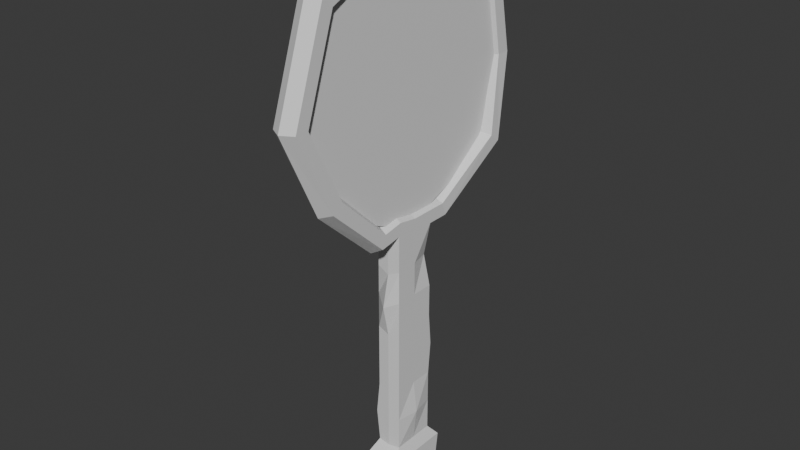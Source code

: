 # Source: GoldenGlass.blend  (saved by Blender 4.2.66; exported with 4.5.12 LTS)
import bpy
from mathutils import Matrix  # noqa: F401  (used for matrix-valued properties, if any)

bpy.ops.wm.read_factory_settings(use_empty=True)
scene = bpy.context.scene
scene.name = 'Scene'

# ---- collections
col_collection = bpy.data.collections.new('Collection'); scene.collection.children.link(col_collection)

# ---- materials (node trees are filled in below, after node groups)
mat_handlematerial = bpy.data.materials.new('HandleMaterial')
mat_handlematerial.use_transparent_shadow = False
mat_glassmaterial = bpy.data.materials.new('GlassMaterial')
mat_glassmaterial.use_transparent_shadow = False

# ---- material node trees
mat_handlematerial.use_nodes = True; mat_handlematerial.node_tree.nodes.clear()
_N = mat_handlematerial.node_tree.nodes; _L = mat_handlematerial.node_tree.links
n0 = _N.new('ShaderNodeBsdfPrincipled'); n0.name = 'Principled BSDF'; n0.location = (10, 300)
n0.inputs[3].default_value = 1.45
n1 = _N.new('ShaderNodeOutputMaterial'); n1.name = 'Material Output'; n1.location = (300, 300)
_L.new(n0.outputs[0], n1.inputs[0])
n1.is_active_output = True
mat_glassmaterial.use_nodes = True; mat_glassmaterial.node_tree.nodes.clear()
_N = mat_glassmaterial.node_tree.nodes; _L = mat_glassmaterial.node_tree.links
n0 = _N.new('ShaderNodeBsdfPrincipled'); n0.name = 'Principled BSDF'; n0.location = (10, 300)
n0.inputs[3].default_value = 1.45
n1 = _N.new('ShaderNodeOutputMaterial'); n1.name = 'Material Output'; n1.location = (300, 300)
_L.new(n0.outputs[0], n1.inputs[0])
n1.is_active_output = True

# ---- world
world_world = bpy.data.worlds.new('World'); scene.world = world_world
world_world.use_nodes = True; world_world.node_tree.nodes.clear()
_N = world_world.node_tree.nodes; _L = world_world.node_tree.links
n0 = _N.new('ShaderNodeOutputWorld'); n0.name = 'World Output'; n0.location = (300, 300)
n1 = _N.new('ShaderNodeBackground'); n1.name = 'Background'; n1.location = (10, 300)
n1.inputs[0].default_value = (0.05088, 0.05088, 0.05088, 1.0)
_L.new(n1.outputs[0], n0.inputs[0])
n0.is_active_output = True
world_world.color = (0.05088, 0.05088, 0.05088)
world_world.use_sun_shadow = False
world_world.sun_shadow_jitter_overblur = 0.0

# ---- meshes
me_torus = bpy.data.meshes.new('Torus')
me_torus.from_pydata([(0.1515, -1.087, 1.954), (0.2376, -1.036, 1.954), (0.2367, -0.9361, 1.953), (0.1496, -0.8869, 1.953), (0.06347, -0.9378, 1.953), (0.06444, -1.038, 1.954), (0.1487, -0.797, 1.335), (0.2349, -0.7557, 1.364), (0.2341, -0.6747, 1.423), (0.1471, -0.635, 1.452), (0.1123, -0.6759, 1.423), (0.1131, -0.7569, 1.364), (0.1441, -0.3289, 0.9061), (0.2306, -0.3126, 0.9537), (0.2303, -0.2815, 1.049), (0.1435, -0.2668, 1.096), (0.05709, -0.2832, 1.049), (0.05739, -0.3142, 0.9537), (0.1375, 0.3509, 0.9048), (0.2243, 0.3363, 0.9524), (0.2246, 0.3056, 1.048), (0.1381, 0.2894, 1.095), (0.05139, 0.3039, 1.048), (0.05109, 0.3347, 0.9524), (0.1322, 0.9016, 1.303), (0.2637, 0.8625, 1.333), (0.2645, 0.7817, 1.392), (0.1338, 0.74, 1.421), (0.03135, 0.7794, 1.392), (0.03056, 0.8602, 1.333), (0.1308, 1.043, 1.923), (0.2179, 0.9937, 1.923), (0.2189, 0.8937, 1.924), (0.1328, 0.8429, 1.924), (0.04569, 0.892, 1.924), (0.04472, 0.992, 1.923), (0.1322, 0.9041, 2.596), (0.2192, 0.8645, 2.567), (0.22, 0.7835, 2.509), (0.1338, 0.7421, 2.479), (0.0469, 0.769, 2.487), (0.04611, 0.85, 2.546), (0.1375, 0.3548, 2.931), (0.2243, 0.3401, 2.884), (0.2246, 0.309, 2.789), (0.1381, 0.2927, 2.741), (0.05139, 0.3074, 2.806), (0.05109, 0.3385, 2.901), (0.1441, -0.325, 2.912), (0.2072, -0.309, 2.865), (0.2069, -0.2783, 2.77), (0.1435, -0.2636, 2.722), (0.05709, -0.2798, 2.77), (0.05739, -0.3105, 2.865), (0.1491, -0.8331, 2.69), (0.2353, -0.7919, 2.66), (0.2345, -0.7111, 2.601), (0.1475, -0.6716, 2.572), (0.06129, -0.7128, 2.601), (0.06208, -0.7936, 2.66), (0.2274, 0.01189, 0.953), (0.2274, 0.01208, 1.048), (0.1408, 0.01133, 1.096), (0.05424, 0.01039, 1.048), (0.03403, 0.01001, 0.953), (0.1392, 0.1809, 0.9051), (0.2259, 0.1741, 0.9527), (0.226, 0.1589, 1.048), (0.1395, 0.1504, 1.095), (0.05281, 0.1572, 1.048), (0.05266, 0.1724, 0.9527), (0.1425, -0.159, 0.9058), (0.229, -0.1503, 0.9792), (0.2289, -0.1346, 1.074), (0.1422, -0.1277, 1.122), (0.05567, -0.1364, 1.048), (0.05582, -0.152, 0.9533), (0.1408, 0.007293, -0.965), (0.2671, 0.008529, -0.9603), (-0.01047, 0.005832, -0.9603), (0.1384, 0.2551, -0.9655), (0.265, 0.2229, -0.9538), (0.01229, 0.2426, -0.9608), (0.1432, -0.2405, -0.9645), (0.2694, -0.228, -0.9598), (0.01689, -0.2304, -0.9598), (0.05582, -0.1539, 0.009102), (0.05424, 0.008359, 0.008784), (0.05266, 0.1706, 0.008466), (0.1392, 0.1791, -0.01695), (0.2257, 0.1934, 0.008422), (0.229, -0.1522, 0.009099), (0.2274, 0.01004, 0.00878), (0.1425, -0.1608, -0.01628), (0.0248, -0.1178, 0.4812), (0.05266, 0.1715, 0.4806), (0.2274, 0.01097, 0.4809), (0.05424, 0.009284, 0.4809), (0.1392, 0.18, 0.4441), (0.2259, 0.1732, 0.4806), (0.229, -0.1513, 0.4812), (0.143, -0.2105, 0.4449), (0.05424, 0.007434, -0.4633), (0.1393, 0.1698, -0.478), (0.2259, 0.1713, -0.4637), (0.229, -0.1531, -0.463), (0.1425, -0.1617, -0.4773), (0.03162, -0.155, -0.463), (0.05266, 0.1697, -0.4637), (0.255, 0.009385, -0.4633), (0.05424, 0.006972, -0.6994), (0.1392, 0.1777, -0.7085), (0.2259, 0.1709, -0.6997), (0.229, -0.1536, -0.6991), (0.1425, -0.1622, -0.7078), (0.05582, -0.1553, -0.6991), (0.05266, 0.1692, -0.6997), (0.2274, 0.008654, -0.6994), (0.05582, -0.1543, -0.227), (0.05266, 0.1701, -0.2276), (0.2274, 0.009579, -0.2273), (0.03919, 0.00775, -0.2273), (0.1392, 0.1787, -0.2475), (0.2259, 0.1718, -0.2276), (0.229, -0.1526, -0.227), (0.1425, -0.1613, -0.2468), (0.05424, 0.008821, 0.2448), (0.1392, 0.1796, 0.2136), (0.2259, 0.1727, 0.2445), (0.229, -0.1517, 0.2452), (0.1425, -0.1603, 0.2142), (0.05582, -0.1534, 0.2452), (0.05266, 0.171, 0.2445), (0.2274, 0.0105, 0.2448), (0.05582, -0.1525, 0.7173), (0.05266, 0.172, 0.7166), (0.2274, 0.01143, 0.717), (0.05424, 0.009746, 0.717), (0.1392, 0.1805, 0.6746), (0.1914, 0.1524, 0.7167), (0.229, -0.1508, 0.7173), (0.1425, -0.1594, 0.6753), (0.01459, 0.006413, -0.7882), (0.1384, 0.2554, -0.7975), (0.2648, 0.2454, -0.7887), (0.2694, -0.2276, -0.7878), (0.1432, -0.2401, -0.7965), (0.01689, -0.2301, -0.7878), (0.01229, 0.2429, -0.7887), (0.2671, 0.008866, -0.7882), (0.09243, 0.04724, 2.919), (0.1924, 0.04724, 2.919), (0.09243, 0.7217, 2.609), (0.1924, 0.7217, 2.609), (0.09243, 0.9793, 1.913), (0.1924, 0.9793, 1.913), (0.09243, 0.6691, 1.238), (0.1924, 0.6691, 1.238), (0.09243, -0.02724, 0.9807), (0.1924, -0.02724, 0.9807), (0.09243, -0.7017, 1.291), (0.1924, -0.7017, 1.291), (0.09243, -0.9593, 1.987), (0.1924, -0.9593, 1.987), (0.09243, -0.6491, 2.662), (0.1924, -0.6491, 2.662)], [], [(0, 6, 7, 1), (1, 7, 8, 2), (2, 8, 9, 3), (3, 9, 10, 4), (4, 10, 11, 5), (5, 11, 6, 0), (6, 12, 13, 7), (7, 13, 14, 8), (8, 14, 15, 9), (9, 15, 16, 10), (10, 16, 17, 11), (11, 17, 12, 6), (65, 18, 19, 66), (66, 19, 20, 67), (67, 20, 21, 68), (68, 21, 22, 69), (69, 22, 23, 70), (70, 23, 18, 65), (18, 24, 25, 19), (19, 25, 26, 20), (20, 26, 27, 21), (21, 27, 28, 22), (22, 28, 29, 23), (23, 29, 24, 18), (24, 30, 31, 25), (25, 31, 32, 26), (26, 32, 33, 27), (27, 33, 34, 28), (28, 34, 35, 29), (29, 35, 30, 24), (30, 36, 37, 31), (31, 37, 38, 32), (32, 38, 39, 33), (33, 39, 40, 34), (34, 40, 41, 35), (35, 41, 36, 30), (36, 42, 43, 37), (37, 43, 44, 38), (38, 44, 45, 39), (39, 45, 46, 40), (40, 46, 47, 41), (41, 47, 42, 36), (42, 48, 49, 43), (43, 49, 50, 44), (44, 50, 51, 45), (45, 51, 52, 46), (46, 52, 53, 47), (47, 53, 48, 42), (48, 54, 55, 49), (49, 55, 56, 50), (50, 56, 57, 51), (51, 57, 58, 52), (52, 58, 59, 53), (53, 59, 54, 48), (54, 0, 1, 55), (55, 1, 2, 56), (56, 2, 3, 57), (57, 3, 4, 58), (58, 4, 5, 59), (59, 5, 0, 54), (149, 145, 84, 78), (75, 63, 64, 76), (74, 62, 63, 75), (73, 61, 62, 74), (72, 60, 61, 73), (143, 144, 81, 80), (147, 142, 79, 85), (63, 69, 70, 64), (62, 68, 69, 63), (61, 67, 68, 62), (60, 66, 67, 61), (148, 143, 80, 82), (12, 71, 72, 13), (13, 72, 73, 14), (14, 73, 74, 15), (15, 74, 75, 16), (16, 75, 76, 17), (17, 76, 71, 12), (85, 79, 77, 83), (83, 77, 78, 84), (79, 82, 80, 77), (77, 80, 81, 78), (145, 146, 83, 84), (142, 148, 82, 79), (146, 147, 85, 83), (144, 149, 78, 81), (128, 133, 92, 90), (130, 131, 86, 93), (126, 132, 88, 87), (129, 130, 93, 91), (132, 127, 89, 88), (131, 126, 87, 86), (127, 128, 90, 89), (133, 129, 91, 92), (136, 140, 100, 96), (138, 139, 99, 98), (134, 137, 97, 94), (135, 138, 98, 95), (140, 141, 101, 100), (137, 135, 95, 97), (141, 134, 94, 101), (139, 136, 96, 99), (123, 120, 109, 104), (125, 118, 107, 106), (121, 119, 108, 102), (124, 125, 106, 105), (119, 122, 103, 108), (118, 121, 102, 107), (122, 123, 104, 103), (120, 124, 105, 109), (104, 109, 117, 112), (106, 107, 115, 114), (102, 108, 116, 110), (105, 106, 114, 113), (108, 103, 111, 116), (107, 102, 110, 115), (103, 104, 112, 111), (109, 105, 113, 117), (92, 91, 124, 120), (89, 90, 123, 122), (86, 87, 121, 118), (88, 89, 122, 119), (91, 93, 125, 124), (87, 88, 119, 121), (93, 86, 118, 125), (90, 92, 120, 123), (96, 100, 129, 133), (98, 99, 128, 127), (94, 97, 126, 131), (95, 98, 127, 132), (100, 101, 130, 129), (97, 95, 132, 126), (101, 94, 131, 130), (99, 96, 133, 128), (66, 60, 136, 139), (71, 76, 134, 141), (64, 70, 135, 137), (72, 71, 141, 140), (70, 65, 138, 135), (76, 64, 137, 134), (65, 66, 139, 138), (60, 72, 140, 136), (112, 117, 149, 144), (114, 115, 147, 146), (110, 116, 148, 142), (113, 114, 146, 145), (116, 111, 143, 148), (115, 110, 142, 147), (111, 112, 144, 143), (117, 113, 145, 149), (150, 151, 153, 152), (152, 153, 155, 154), (154, 155, 157, 156), (156, 157, 159, 158), (158, 159, 161, 160), (160, 161, 163, 162), (153, 151, 165, 163, 161, 159, 157, 155), (162, 163, 165, 164), (164, 165, 151, 150), (150, 152, 154, 156, 158, 160, 162, 164)])
me_torus.polygons.foreach_set('material_index', [0, 0, 0, 0, 0, 0, 0, 0, 0, 0, 0, 0, 0, 0, 0, 0, 0, 0, 0, 0, 0, 0, 0, 0, 0, 0, 0, 0, 0, 0, 0, 0, 0, 0, 0, 0, 0, 0, 0, 0, 0, 0, 0, 0, 0, 0, 0, 0, 0, 0, 0, 0, 0, 0, 0, 0, 0, 0, 0, 0, 0, 0, 0, 0, 0, 0, 0, 0, 0, 0, 0, 0, 0, 0, 0, 0, 0, 0, 0, 0, 0, 0, 0, 0, 0, 0, 0, 0, 0, 0, 0, 0, 0, 0, 0, 0, 0, 0, 0, 0, 0, 0, 0, 0, 0, 0, 0, 0, 0, 0, 0, 0, 0, 0, 0, 0, 0, 0, 0, 0, 0, 0, 0, 0, 0, 0, 0, 0, 0, 0, 0, 0, 0, 0, 0, 0, 0, 0, 0, 0, 0, 0, 0, 0, 0, 0, 0, 0, 0, 0, 1, 1, 1, 1, 1, 1, 1, 1, 1, 1])
_uv = me_torus.uv_layers.new(name='UVMap')
_uv.uv.foreach_set('vector', [0.6, 0.5, 0.7, 0.5, 0.7, 0.6667, 0.6, 0.6667, 0.6, 0.6667, 0.7, 0.6667, 0.7, 0.8333, 0.6, 0.8333, 0.6, 0.8333, 0.7, 0.8333, 0.7, 1.0, 0.6, 1.0, 0.6, -1.11e-16, 0.7, -1.11e-16, 0.7, 0.1667, 0.6, 0.1667, 0.6, 0.1667, 0.7, 0.1667, 0.7, 0.3333, 0.6, 0.3333, 0.6, 0.3333, 0.7, 0.3333, 0.7, 0.5, 0.6, 0.5, 0.7, 0.5, 0.8, 0.5, 0.8, 0.6667, 0.7, 0.6667, 0.7, 0.6667, 0.8, 0.6667, 0.8, 0.8333, 0.7, 0.8333, 0.7, 0.8333, 0.8, 0.8333, 0.8, 1.0, 0.7, 1.0, 0.7, -1.11e-16, 0.8, -1.11e-16, 0.8, 0.1667, 0.7, 0.1667, 0.7, 0.1667, 0.8, 0.1667, 0.8, 0.3333, 0.7, 0.3333, 0.7, 0.3333, 0.8, 0.3333, 0.8, 0.5, 0.7, 0.5, 0.875, 0.5, 0.9, 0.5, 0.9, 0.6667, 0.875, 0.6667, 0.875, 0.6667, 0.9, 0.6667, 0.9, 0.8333, 0.875, 0.8333, 0.875, 0.8333, 0.9, 0.8333, 0.9, 1.0, 0.875, 1.0, 0.875, -1.11e-16, 0.9, -1.11e-16, 0.9, 0.1667, 0.875, 0.1667, 0.875, 0.1667, 0.9, 0.1667, 0.9, 0.3333, 0.875, 0.3333, 0.875, 0.3333, 0.9, 0.3333, 0.9, 0.5, 0.875, 0.5, 0.9, 0.5, 1.0, 0.5, 1.0, 0.6667, 0.9, 0.6667, 0.9, 0.6667, 1.0, 0.6667, 1.0, 0.8333, 0.9, 0.8333, 0.9, 0.8333, 1.0, 0.8333, 1.0, 1.0, 0.9, 1.0, 0.9, -1.11e-16, 1.0, -1.11e-16, 1.0, 0.1667, 0.9, 0.1667, 0.9, 0.1667, 1.0, 0.1667, 1.0, 0.3333, 0.9, 0.3333, 0.9, 0.3333, 1.0, 0.3333, 1.0, 0.5, 0.9, 0.5, -1.11e-16, 0.5, 0.1, 0.5, 0.1, 0.6667, -1.11e-16, 0.6667, -1.11e-16, 0.6667, 0.1, 0.6667, 0.1, 0.8333, -1.11e-16, 0.8333, -1.11e-16, 0.8333, 0.1, 0.8333, 0.1, 1.0, -1.11e-16, 1.0, -1.11e-16, -1.11e-16, 0.1, -1.11e-16, 0.1, 0.1667, -1.11e-16, 0.1667, -1.11e-16, 0.1667, 0.1, 0.1667, 0.1, 0.3333, -1.11e-16, 0.3333, -1.11e-16, 0.3333, 0.1, 0.3333, 0.1, 0.5, -1.11e-16, 0.5, 0.1, 0.5, 0.2, 0.5, 0.2, 0.6667, 0.1, 0.6667, 0.1, 0.6667, 0.2, 0.6667, 0.2, 0.8333, 0.1, 0.8333, 0.1, 0.8333, 0.2, 0.8333, 0.2, 1.0, 0.1, 1.0, 0.1, -1.11e-16, 0.2, -1.11e-16, 0.2, 0.1667, 0.1, 0.1667, 0.1, 0.1667, 0.2, 0.1667, 0.2, 0.3333, 0.1, 0.3333, 0.1, 0.3333, 0.2, 0.3333, 0.2, 0.5, 0.1, 0.5, 0.2, 0.5, 0.3, 0.5, 0.3, 0.6667, 0.2, 0.6667, 0.2, 0.6667, 0.3, 0.6667, 0.3, 0.8333, 0.2, 0.8333, 0.2, 0.8333, 0.3, 0.8333, 0.3, 1.0, 0.2, 1.0, 0.2, -1.11e-16, 0.3, -1.11e-16, 0.3, 0.1667, 0.2, 0.1667, 0.2, 0.1667, 0.3, 0.1667, 0.3, 0.3333, 0.2, 0.3333, 0.2, 0.3333, 0.3, 0.3333, 0.3, 0.5, 0.2, 0.5, 0.3, 0.5, 0.4, 0.5, 0.4, 0.6667, 0.3, 0.6667, 0.3, 0.6667, 0.4, 0.6667, 0.4, 0.8333, 0.3, 0.8333, 0.3, 0.8333, 0.4, 0.8333, 0.4, 1.0, 0.3, 1.0, 0.3, -1.11e-16, 0.4, -1.11e-16, 0.4, 0.1667, 0.3, 0.1667, 0.3, 0.1667, 0.4, 0.1667, 0.4, 0.3333, 0.3, 0.3333, 0.3, 0.3333, 0.4, 0.3333, 0.4, 0.5, 0.3, 0.5, 0.4, 0.5, 0.5, 0.5, 0.5, 0.6667, 0.4, 0.6667, 0.4, 0.6667, 0.5, 0.6667, 0.5, 0.8333, 0.4, 0.8333, 0.4, 0.8333, 0.5, 0.8333, 0.5, 1.0, 0.4, 1.0, 0.4, -1.11e-16, 0.5, -1.11e-16, 0.5, 0.1667, 0.4, 0.1667, 0.4, 0.1667, 0.5, 0.1667, 0.5, 0.3333, 0.4, 0.3333, 0.4, 0.3333, 0.5, 0.3333, 0.5, 0.5, 0.4, 0.5, 0.5, 0.5, 0.6, 0.5, 0.6, 0.6667, 0.5, 0.6667, 0.5, 0.6667, 0.6, 0.6667, 0.6, 0.8333, 0.5, 0.8333, 0.5, 0.8333, 0.6, 0.8333, 0.6, 1.0, 0.5, 1.0, 0.5, -1.11e-16, 0.6, -1.11e-16, 0.6, 0.1667, 0.5, 0.1667, 0.5, 0.1667, 0.6, 0.1667, 0.6, 0.3333, 0.5, 0.3333, 0.5, 0.3333, 0.6, 0.3333, 0.6, 0.5, 0.5, 0.5, 0.85, 0.6667, 0.825, 0.6667, 0.825, 0.6667, 0.85, 0.6667, 0.825, 0.1667, 0.85, 0.1667, 0.85, 0.3333, 0.825, 0.3333, 0.825, -1.11e-16, 0.85, -1.11e-16, 0.85, 0.1667, 0.825, 0.1667, 0.825, 0.8333, 0.85, 0.8333, 0.85, 1.0, 0.825, 1.0, 0.825, 0.6667, 0.85, 0.6667, 0.85, 0.8333, 0.825, 0.8333, 0.875, 0.5, 0.875, 0.6667, 0.875, 0.6667, 0.875, 0.5, 0.825, 0.3333, 0.85, 0.3333, 0.85, 0.3333, 0.825, 0.3333, 0.85, 0.1667, 0.875, 0.1667, 0.875, 0.3333, 0.85, 0.3333, 0.85, -1.11e-16, 0.875, -1.11e-16, 0.875, 0.1667, 0.85, 0.1667, 0.85, 0.8333, 0.875, 0.8333, 0.875, 1.0, 0.85, 1.0, 0.85, 0.6667, 0.875, 0.6667, 0.875, 0.8333, 0.85, 0.8333, 0.875, 0.3333, 0.875, 0.5, 0.875, 0.5, 0.875, 0.3333, 0.8, 0.5, 0.825, 0.5, 0.825, 0.6667, 0.8, 0.6667, 0.8, 0.6667, 0.825, 0.6667, 0.825, 0.8333, 0.8, 0.8333, 0.8, 0.8333, 0.825, 0.8333, 0.825, 1.0, 0.8, 1.0, 0.8, -1.11e-16, 0.825, -1.11e-16, 0.825, 0.1667, 0.8, 0.1667, 0.8, 0.1667, 0.825, 0.1667, 0.825, 0.3333, 0.8, 0.3333, 0.8, 0.3333, 0.825, 0.3333, 0.825, 0.5, 0.8, 0.5, 0.825, 0.3333, 0.85, 0.3333, 0.85, 0.5, 0.825, 0.5, 0.825, 0.5, 0.85, 0.5, 0.85, 0.6667, 0.825, 0.6667, 0.85, 0.3333, 0.875, 0.3333, 0.875, 0.5, 0.85, 0.5, 0.85, 0.5, 0.875, 0.5, 0.875, 0.6667, 0.85, 0.6667, 0.825, 0.6667, 0.825, 0.5, 0.825, 0.5, 0.825, 0.6667, 0.85, 0.3333, 0.875, 0.3333, 0.875, 0.3333, 0.85, 0.3333, 0.825, 0.5, 0.825, 0.3333, 0.825, 0.3333, 0.825, 0.5, 0.875, 0.6667, 0.85, 0.6667, 0.85, 0.6667, 0.875, 0.6667, 0.875, 0.6667, 0.85, 0.6667, 0.85, 0.6667, 0.875, 0.6667, 0.825, 0.5, 0.825, 0.3333, 0.825, 0.3333, 0.825, 0.5, 0.85, 0.3333, 0.875, 0.3333, 0.875, 0.3333, 0.85, 0.3333, 0.825, 0.6667, 0.825, 0.5, 0.825, 0.5, 0.825, 0.6667, 0.875, 0.3333, 0.875, 0.5, 0.875, 0.5, 0.875, 0.3333, 0.825, 0.3333, 0.85, 0.3333, 0.85, 0.3333, 0.825, 0.3333, 0.875, 0.5, 0.875, 0.6667, 0.875, 0.6667, 0.875, 0.5, 0.85, 0.6667, 0.825, 0.6667, 0.825, 0.6667, 0.85, 0.6667, 0.85, 0.6667, 0.825, 0.6667, 0.825, 0.6667, 0.85, 0.6667, 0.875, 0.5, 0.875, 0.6667, 0.875, 0.6667, 0.875, 0.5, 0.825, 0.3333, 0.85, 0.3333, 0.85, 0.3333, 0.825, 0.3333, 0.875, 0.3333, 0.875, 0.5, 0.875, 0.5, 0.875, 0.3333, 0.825, 0.6667, 0.825, 0.5, 0.825, 0.5, 0.825, 0.6667, 0.85, 0.3333, 0.875, 0.3333, 0.875, 0.3333, 0.85, 0.3333, 0.825, 0.5, 0.825, 0.3333, 0.825, 0.3333, 0.825, 0.5, 0.875, 0.6667, 0.85, 0.6667, 0.85, 0.6667, 0.875, 0.6667, 0.875, 0.6667, 0.85, 0.6667, 0.85, 0.6667, 0.875, 0.6667, 0.825, 0.5, 0.825, 0.3333, 0.825, 0.3333, 0.825, 0.5, 0.85, 0.3333, 0.875, 0.3333, 0.875, 0.3333, 0.85, 0.3333, 0.825, 0.6667, 0.825, 0.5, 0.825, 0.5, 0.825, 0.6667, 0.875, 0.3333, 0.875, 0.5, 0.875, 0.5, 0.875, 0.3333, 0.825, 0.3333, 0.85, 0.3333, 0.85, 0.3333, 0.825, 0.3333, 0.875, 0.5, 0.875, 0.6667, 0.875, 0.6667, 0.875, 0.5, 0.85, 0.6667, 0.825, 0.6667, 0.825, 0.6667, 0.85, 0.6667, 0.875, 0.6667, 0.85, 0.6667, 0.85, 0.6667, 0.875, 0.6667, 0.825, 0.5, 0.825, 0.3333, 0.825, 0.3333, 0.825, 0.5, 0.85, 0.3333, 0.875, 0.3333, 0.875, 0.3333, 0.85, 0.3333, 0.825, 0.6667, 0.825, 0.5, 0.825, 0.5, 0.825, 0.6667, 0.875, 0.3333, 0.875, 0.5, 0.875, 0.5, 0.875, 0.3333, 0.825, 0.3333, 0.85, 0.3333, 0.85, 0.3333, 0.825, 0.3333, 0.875, 0.5, 0.875, 0.6667, 0.875, 0.6667, 0.875, 0.5, 0.85, 0.6667, 0.825, 0.6667, 0.825, 0.6667, 0.85, 0.6667, 0.85, 0.6667, 0.825, 0.6667, 0.825, 0.6667, 0.85, 0.6667, 0.875, 0.5, 0.875, 0.6667, 0.875, 0.6667, 0.875, 0.5, 0.825, 0.3333, 0.85, 0.3333, 0.85, 0.3333, 0.825, 0.3333, 0.875, 0.3333, 0.875, 0.5, 0.875, 0.5, 0.875, 0.3333, 0.825, 0.6667, 0.825, 0.5, 0.825, 0.5, 0.825, 0.6667, 0.85, 0.3333, 0.875, 0.3333, 0.875, 0.3333, 0.85, 0.3333, 0.825, 0.5, 0.825, 0.3333, 0.825, 0.3333, 0.825, 0.5, 0.875, 0.6667, 0.85, 0.6667, 0.85, 0.6667, 0.875, 0.6667, 0.85, 0.6667, 0.825, 0.6667, 0.825, 0.6667, 0.85, 0.6667, 0.875, 0.5, 0.875, 0.6667, 0.875, 0.6667, 0.875, 0.5, 0.825, 0.3333, 0.85, 0.3333, 0.85, 0.3333, 0.825, 0.3333, 0.875, 0.3333, 0.875, 0.5, 0.875, 0.5, 0.875, 0.3333, 0.825, 0.6667, 0.825, 0.5, 0.825, 0.5, 0.825, 0.6667, 0.85, 0.3333, 0.875, 0.3333, 0.875, 0.3333, 0.85, 0.3333, 0.825, 0.5, 0.825, 0.3333, 0.825, 0.3333, 0.825, 0.5, 0.875, 0.6667, 0.85, 0.6667, 0.85, 0.6667, 0.875, 0.6667, 0.875, 0.6667, 0.85, 0.6667, 0.85, 0.6667, 0.875, 0.6667, 0.825, 0.5, 0.825, 0.3333, 0.825, 0.3333, 0.825, 0.5, 0.85, 0.3333, 0.875, 0.3333, 0.875, 0.3333, 0.85, 0.3333, 0.825, 0.6667, 0.825, 0.5, 0.825, 0.5, 0.825, 0.6667, 0.875, 0.3333, 0.875, 0.5, 0.875, 0.5, 0.875, 0.3333, 0.825, 0.3333, 0.85, 0.3333, 0.85, 0.3333, 0.825, 0.3333, 0.875, 0.5, 0.875, 0.6667, 0.875, 0.6667, 0.875, 0.5, 0.85, 0.6667, 0.825, 0.6667, 0.825, 0.6667, 0.85, 0.6667, 0.875, 0.6667, 0.85, 0.6667, 0.85, 0.6667, 0.875, 0.6667, 0.825, 0.5, 0.825, 0.3333, 0.825, 0.3333, 0.825, 0.5, 0.85, 0.3333, 0.875, 0.3333, 0.875, 0.3333, 0.85, 0.3333, 0.825, 0.6667, 0.825, 0.5, 0.825, 0.5, 0.825, 0.6667, 0.875, 0.3333, 0.875, 0.5, 0.875, 0.5, 0.875, 0.3333, 0.825, 0.3333, 0.85, 0.3333, 0.85, 0.3333, 0.825, 0.3333, 0.875, 0.5, 0.875, 0.6667, 0.875, 0.6667, 0.875, 0.5, 0.85, 0.6667, 0.825, 0.6667, 0.825, 0.6667, 0.85, 0.6667, 1.0, 0.5, 1.0, 1.0, 0.875, 1.0, 0.875, 0.5, 0.875, 0.5, 0.875, 1.0, 0.75, 1.0, 0.75, 0.5, 0.75, 0.5, 0.75, 1.0, 0.625, 1.0, 0.625, 0.5, 0.625, 0.5, 0.625, 1.0, 0.5, 1.0, 0.5, 0.5, 0.5, 0.5, 0.5, 1.0, 0.375, 1.0, 0.375, 0.5, 0.375, 0.5, 0.375, 1.0, 0.25, 1.0, 0.25, 0.5, 0.4197, 0.4197, 0.25, 0.49, 0.08029, 0.4197, 0.01, 0.25, 0.08029, 0.08029, 0.25, 0.01, 0.4197, 0.08029, 0.49, 0.25, 0.25, 0.5, 0.25, 1.0, 0.125, 1.0, 0.125, 0.5, 0.125, 0.5, 0.125, 1.0, 0.0, 1.0, 0.0, 0.5, 0.75, 0.49, 0.9197, 0.4197, 0.99, 0.25, 0.9197, 0.08029, 0.75, 0.01, 0.5803, 0.08029, 0.51, 0.25, 0.5803, 0.4197])
me_torus.materials.append(mat_handlematerial)
me_torus.materials.append(mat_glassmaterial)
me_torus.update()

# ---- objects
ob_goldenglass = bpy.data.objects.new('GoldenGlass', me_torus)

# ---- transforms, parenting, visibility, modifiers, constraints
ob_goldenglass.location = (0.0, -1.95, 0.0)

# ---- collection membership
col_collection.objects.link(ob_goldenglass)

# ---- scene / render settings (as saved in the file)
scene.frame_start = 1; scene.frame_end = 250; scene.frame_set(1)
scene.render.engine = 'BLENDER_EEVEE_NEXT'
scene.cycles.sampling_pattern = 'TABULATED_SOBOL'
bpy.context.view_layer.update()

# ---- added for rendering (the .blend has no active camera and no usable light): camera, sun
cam_auto = bpy.data.cameras.new('AutoCamera')
cam_auto.lens = 50.0
cam_auto.sensor_width = 36.0
cam_auto.clip_end = 1000.0
ob_auto_camera = bpy.data.objects.new('AutoCamera', cam_auto)
scene.collection.objects.link(ob_auto_camera)
ob_auto_camera.location = (4.24628, -6.91224, 4.27628)
ob_auto_camera.rotation_euler = (1.09748, -7.21219e-08, 0.694738)
scene.camera = ob_auto_camera
light_auto_sun = bpy.data.lights.new('AutoSun', 'SUN')
light_auto_sun.energy = 3.0
light_auto_sun.angle = 0.0523599
ob_auto_sun = bpy.data.objects.new('AutoSun', light_auto_sun)
scene.collection.objects.link(ob_auto_sun)
ob_auto_sun.rotation_euler = (0.872665, 0.174533, 0.523599)
bpy.context.view_layer.update()
